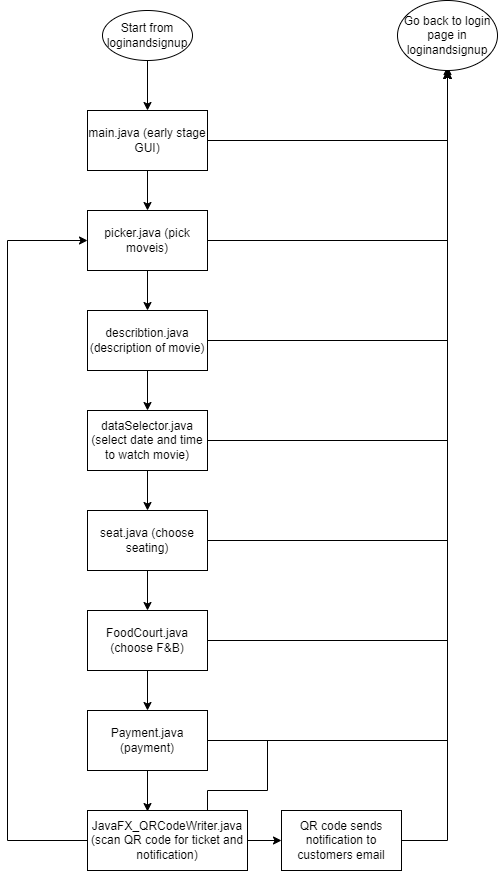

The diagram above was exported from draw.io. Its source (the exported page's mxGraphModel, read from the mxfile embedded in the PNG):
<mxGraphModel dx="1422" dy="762" grid="1" gridSize="10" guides="1" tooltips="1" connect="1" arrows="1" fold="1" page="1" pageScale="1" pageWidth="827" pageHeight="1169" math="0" shadow="0">
  <root>
    <mxCell id="WIyWlLk6GJQsqaUBKTNV-0" />
    <mxCell id="WIyWlLk6GJQsqaUBKTNV-1" parent="WIyWlLk6GJQsqaUBKTNV-0" />
    <mxCell id="ih1Ls8_tbt5A4mJNMkCD-12" style="edgeStyle=orthogonalEdgeStyle;rounded=0;orthogonalLoop=1;jettySize=auto;html=1;exitX=0.5;exitY=1;exitDx=0;exitDy=0;entryX=0.5;entryY=0;entryDx=0;entryDy=0;" parent="WIyWlLk6GJQsqaUBKTNV-1" source="ih1Ls8_tbt5A4mJNMkCD-0" target="ih1Ls8_tbt5A4mJNMkCD-1" edge="1">
      <mxGeometry relative="1" as="geometry" />
    </mxCell>
    <mxCell id="o_o6fLaf4m_KLIUEFcOL-2" style="edgeStyle=orthogonalEdgeStyle;rounded=0;orthogonalLoop=1;jettySize=auto;html=1;exitX=1;exitY=0.5;exitDx=0;exitDy=0;" edge="1" parent="WIyWlLk6GJQsqaUBKTNV-1" source="ih1Ls8_tbt5A4mJNMkCD-0">
      <mxGeometry relative="1" as="geometry">
        <mxPoint x="520" y="100" as="targetPoint" />
      </mxGeometry>
    </mxCell>
    <mxCell id="ih1Ls8_tbt5A4mJNMkCD-0" value="picker.java (pick moveis)" style="rounded=0;whiteSpace=wrap;html=1;" parent="WIyWlLk6GJQsqaUBKTNV-1" vertex="1">
      <mxGeometry x="160" y="240" width="120" height="60" as="geometry" />
    </mxCell>
    <mxCell id="ih1Ls8_tbt5A4mJNMkCD-13" style="edgeStyle=orthogonalEdgeStyle;rounded=0;orthogonalLoop=1;jettySize=auto;html=1;exitX=0.5;exitY=1;exitDx=0;exitDy=0;entryX=0.5;entryY=0;entryDx=0;entryDy=0;" parent="WIyWlLk6GJQsqaUBKTNV-1" source="ih1Ls8_tbt5A4mJNMkCD-1" target="ih1Ls8_tbt5A4mJNMkCD-4" edge="1">
      <mxGeometry relative="1" as="geometry" />
    </mxCell>
    <mxCell id="o_o6fLaf4m_KLIUEFcOL-3" style="edgeStyle=orthogonalEdgeStyle;rounded=0;orthogonalLoop=1;jettySize=auto;html=1;exitX=1;exitY=0.5;exitDx=0;exitDy=0;entryX=0.5;entryY=1;entryDx=0;entryDy=0;" edge="1" parent="WIyWlLk6GJQsqaUBKTNV-1" source="ih1Ls8_tbt5A4mJNMkCD-1" target="o_o6fLaf4m_KLIUEFcOL-0">
      <mxGeometry relative="1" as="geometry" />
    </mxCell>
    <mxCell id="ih1Ls8_tbt5A4mJNMkCD-1" value="describtion.java (description of movie)" style="rounded=0;whiteSpace=wrap;html=1;" parent="WIyWlLk6GJQsqaUBKTNV-1" vertex="1">
      <mxGeometry x="160" y="340" width="120" height="60" as="geometry" />
    </mxCell>
    <mxCell id="ih1Ls8_tbt5A4mJNMkCD-21" style="edgeStyle=orthogonalEdgeStyle;rounded=0;orthogonalLoop=1;jettySize=auto;html=1;exitX=0.5;exitY=1;exitDx=0;exitDy=0;entryX=0.5;entryY=0;entryDx=0;entryDy=0;" parent="WIyWlLk6GJQsqaUBKTNV-1" source="ih1Ls8_tbt5A4mJNMkCD-2" target="ih1Ls8_tbt5A4mJNMkCD-0" edge="1">
      <mxGeometry relative="1" as="geometry" />
    </mxCell>
    <mxCell id="o_o6fLaf4m_KLIUEFcOL-1" style="edgeStyle=orthogonalEdgeStyle;rounded=0;orthogonalLoop=1;jettySize=auto;html=1;exitX=1;exitY=0.5;exitDx=0;exitDy=0;entryX=0.5;entryY=1;entryDx=0;entryDy=0;" edge="1" parent="WIyWlLk6GJQsqaUBKTNV-1" source="ih1Ls8_tbt5A4mJNMkCD-2" target="o_o6fLaf4m_KLIUEFcOL-0">
      <mxGeometry relative="1" as="geometry" />
    </mxCell>
    <mxCell id="ih1Ls8_tbt5A4mJNMkCD-2" value="main.java (early stage GUI)" style="rounded=0;whiteSpace=wrap;html=1;" parent="WIyWlLk6GJQsqaUBKTNV-1" vertex="1">
      <mxGeometry x="160" y="140" width="120" height="60" as="geometry" />
    </mxCell>
    <mxCell id="ih1Ls8_tbt5A4mJNMkCD-16" style="edgeStyle=orthogonalEdgeStyle;rounded=0;orthogonalLoop=1;jettySize=auto;html=1;exitX=0.5;exitY=1;exitDx=0;exitDy=0;" parent="WIyWlLk6GJQsqaUBKTNV-1" source="ih1Ls8_tbt5A4mJNMkCD-3" target="ih1Ls8_tbt5A4mJNMkCD-8" edge="1">
      <mxGeometry relative="1" as="geometry" />
    </mxCell>
    <mxCell id="o_o6fLaf4m_KLIUEFcOL-6" style="edgeStyle=orthogonalEdgeStyle;rounded=0;orthogonalLoop=1;jettySize=auto;html=1;exitX=1;exitY=0.5;exitDx=0;exitDy=0;" edge="1" parent="WIyWlLk6GJQsqaUBKTNV-1" source="ih1Ls8_tbt5A4mJNMkCD-3">
      <mxGeometry relative="1" as="geometry">
        <mxPoint x="520" y="100" as="targetPoint" />
      </mxGeometry>
    </mxCell>
    <mxCell id="ih1Ls8_tbt5A4mJNMkCD-3" value="FoodCourt.java (choose F&amp;amp;B)" style="rounded=0;whiteSpace=wrap;html=1;" parent="WIyWlLk6GJQsqaUBKTNV-1" vertex="1">
      <mxGeometry x="160" y="640" width="120" height="60" as="geometry" />
    </mxCell>
    <mxCell id="ih1Ls8_tbt5A4mJNMkCD-14" style="edgeStyle=orthogonalEdgeStyle;rounded=0;orthogonalLoop=1;jettySize=auto;html=1;exitX=0.5;exitY=1;exitDx=0;exitDy=0;" parent="WIyWlLk6GJQsqaUBKTNV-1" source="ih1Ls8_tbt5A4mJNMkCD-4" target="ih1Ls8_tbt5A4mJNMkCD-5" edge="1">
      <mxGeometry relative="1" as="geometry" />
    </mxCell>
    <mxCell id="o_o6fLaf4m_KLIUEFcOL-4" style="edgeStyle=orthogonalEdgeStyle;rounded=0;orthogonalLoop=1;jettySize=auto;html=1;exitX=1;exitY=0.5;exitDx=0;exitDy=0;" edge="1" parent="WIyWlLk6GJQsqaUBKTNV-1" source="ih1Ls8_tbt5A4mJNMkCD-4">
      <mxGeometry relative="1" as="geometry">
        <mxPoint x="520" y="100" as="targetPoint" />
      </mxGeometry>
    </mxCell>
    <mxCell id="ih1Ls8_tbt5A4mJNMkCD-4" value="dataSelector.java (select date and time to watch movie)" style="rounded=0;whiteSpace=wrap;html=1;" parent="WIyWlLk6GJQsqaUBKTNV-1" vertex="1">
      <mxGeometry x="160" y="440" width="120" height="60" as="geometry" />
    </mxCell>
    <mxCell id="ih1Ls8_tbt5A4mJNMkCD-15" style="edgeStyle=orthogonalEdgeStyle;rounded=0;orthogonalLoop=1;jettySize=auto;html=1;exitX=0.5;exitY=1;exitDx=0;exitDy=0;entryX=0.5;entryY=0;entryDx=0;entryDy=0;" parent="WIyWlLk6GJQsqaUBKTNV-1" source="ih1Ls8_tbt5A4mJNMkCD-5" target="ih1Ls8_tbt5A4mJNMkCD-3" edge="1">
      <mxGeometry relative="1" as="geometry" />
    </mxCell>
    <mxCell id="o_o6fLaf4m_KLIUEFcOL-5" style="edgeStyle=orthogonalEdgeStyle;rounded=0;orthogonalLoop=1;jettySize=auto;html=1;exitX=1;exitY=0.5;exitDx=0;exitDy=0;" edge="1" parent="WIyWlLk6GJQsqaUBKTNV-1" source="ih1Ls8_tbt5A4mJNMkCD-5">
      <mxGeometry relative="1" as="geometry">
        <mxPoint x="520" y="100" as="targetPoint" />
      </mxGeometry>
    </mxCell>
    <mxCell id="ih1Ls8_tbt5A4mJNMkCD-5" value="seat.java (choose seating)" style="rounded=0;whiteSpace=wrap;html=1;" parent="WIyWlLk6GJQsqaUBKTNV-1" vertex="1">
      <mxGeometry x="160" y="540" width="120" height="60" as="geometry" />
    </mxCell>
    <mxCell id="ih1Ls8_tbt5A4mJNMkCD-22" style="edgeStyle=orthogonalEdgeStyle;rounded=0;orthogonalLoop=1;jettySize=auto;html=1;exitX=0.5;exitY=1;exitDx=0;exitDy=0;" parent="WIyWlLk6GJQsqaUBKTNV-1" source="ih1Ls8_tbt5A4mJNMkCD-7" target="ih1Ls8_tbt5A4mJNMkCD-2" edge="1">
      <mxGeometry relative="1" as="geometry" />
    </mxCell>
    <mxCell id="ih1Ls8_tbt5A4mJNMkCD-7" value="Start from loginandsignup" style="ellipse;whiteSpace=wrap;html=1;" parent="WIyWlLk6GJQsqaUBKTNV-1" vertex="1">
      <mxGeometry x="175" y="40" width="90" height="50" as="geometry" />
    </mxCell>
    <mxCell id="ih1Ls8_tbt5A4mJNMkCD-17" style="edgeStyle=orthogonalEdgeStyle;rounded=0;orthogonalLoop=1;jettySize=auto;html=1;exitX=0.5;exitY=1;exitDx=0;exitDy=0;entryX=0.375;entryY=0.017;entryDx=0;entryDy=0;entryPerimeter=0;" parent="WIyWlLk6GJQsqaUBKTNV-1" source="ih1Ls8_tbt5A4mJNMkCD-8" target="ih1Ls8_tbt5A4mJNMkCD-10" edge="1">
      <mxGeometry relative="1" as="geometry" />
    </mxCell>
    <mxCell id="o_o6fLaf4m_KLIUEFcOL-7" style="edgeStyle=orthogonalEdgeStyle;rounded=0;orthogonalLoop=1;jettySize=auto;html=1;exitX=1;exitY=0.5;exitDx=0;exitDy=0;" edge="1" parent="WIyWlLk6GJQsqaUBKTNV-1" source="ih1Ls8_tbt5A4mJNMkCD-8">
      <mxGeometry relative="1" as="geometry">
        <mxPoint x="520" y="99" as="targetPoint" />
      </mxGeometry>
    </mxCell>
    <mxCell id="ih1Ls8_tbt5A4mJNMkCD-8" value="Payment.java (payment)" style="rounded=0;whiteSpace=wrap;html=1;" parent="WIyWlLk6GJQsqaUBKTNV-1" vertex="1">
      <mxGeometry x="160" y="740" width="120" height="60" as="geometry" />
    </mxCell>
    <mxCell id="ih1Ls8_tbt5A4mJNMkCD-18" style="edgeStyle=orthogonalEdgeStyle;rounded=0;orthogonalLoop=1;jettySize=auto;html=1;exitX=0;exitY=0.5;exitDx=0;exitDy=0;entryX=0;entryY=0.5;entryDx=0;entryDy=0;" parent="WIyWlLk6GJQsqaUBKTNV-1" source="ih1Ls8_tbt5A4mJNMkCD-10" target="ih1Ls8_tbt5A4mJNMkCD-0" edge="1">
      <mxGeometry relative="1" as="geometry">
        <mxPoint x="60" y="270" as="targetPoint" />
        <Array as="points">
          <mxPoint x="80" y="870" />
          <mxPoint x="80" y="270" />
        </Array>
      </mxGeometry>
    </mxCell>
    <mxCell id="ih1Ls8_tbt5A4mJNMkCD-20" style="edgeStyle=orthogonalEdgeStyle;rounded=0;orthogonalLoop=1;jettySize=auto;html=1;exitX=1;exitY=0.5;exitDx=0;exitDy=0;entryX=0;entryY=0.5;entryDx=0;entryDy=0;" parent="WIyWlLk6GJQsqaUBKTNV-1" source="ih1Ls8_tbt5A4mJNMkCD-10" target="ih1Ls8_tbt5A4mJNMkCD-19" edge="1">
      <mxGeometry relative="1" as="geometry" />
    </mxCell>
    <mxCell id="o_o6fLaf4m_KLIUEFcOL-9" style="edgeStyle=orthogonalEdgeStyle;rounded=0;orthogonalLoop=1;jettySize=auto;html=1;exitX=0.75;exitY=0;exitDx=0;exitDy=0;" edge="1" parent="WIyWlLk6GJQsqaUBKTNV-1" source="ih1Ls8_tbt5A4mJNMkCD-10" target="o_o6fLaf4m_KLIUEFcOL-0">
      <mxGeometry relative="1" as="geometry">
        <Array as="points">
          <mxPoint x="280" y="820" />
          <mxPoint x="340" y="820" />
          <mxPoint x="340" y="770" />
          <mxPoint x="520" y="770" />
        </Array>
      </mxGeometry>
    </mxCell>
    <mxCell id="ih1Ls8_tbt5A4mJNMkCD-10" value="JavaFX_QRCodeWriter.java (scan QR code for ticket and notification)" style="rounded=0;whiteSpace=wrap;html=1;" parent="WIyWlLk6GJQsqaUBKTNV-1" vertex="1">
      <mxGeometry x="160" y="840" width="160" height="60" as="geometry" />
    </mxCell>
    <mxCell id="o_o6fLaf4m_KLIUEFcOL-10" style="edgeStyle=orthogonalEdgeStyle;rounded=0;orthogonalLoop=1;jettySize=auto;html=1;exitX=1;exitY=0.5;exitDx=0;exitDy=0;" edge="1" parent="WIyWlLk6GJQsqaUBKTNV-1" source="ih1Ls8_tbt5A4mJNMkCD-19">
      <mxGeometry relative="1" as="geometry">
        <mxPoint x="520" y="96" as="targetPoint" />
      </mxGeometry>
    </mxCell>
    <mxCell id="ih1Ls8_tbt5A4mJNMkCD-19" value="QR code sends notification to customers email" style="rounded=0;whiteSpace=wrap;html=1;" parent="WIyWlLk6GJQsqaUBKTNV-1" vertex="1">
      <mxGeometry x="354" y="840" width="120" height="60" as="geometry" />
    </mxCell>
    <mxCell id="o_o6fLaf4m_KLIUEFcOL-0" value="Go back to login page in loginandsignup" style="ellipse;whiteSpace=wrap;html=1;" vertex="1" parent="WIyWlLk6GJQsqaUBKTNV-1">
      <mxGeometry x="470" y="30" width="100" height="70" as="geometry" />
    </mxCell>
  </root>
</mxGraphModel>